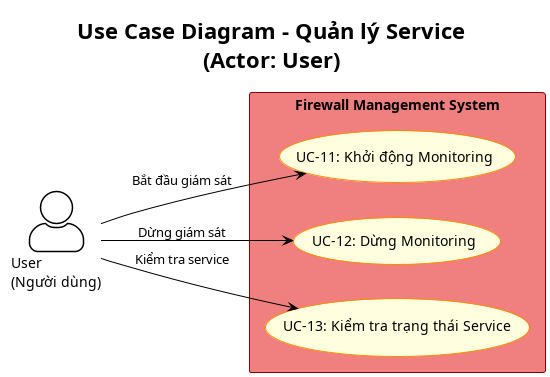

The diagram above was rendered by PlantUML. Its source (embedded in the PNG):
@startuml UseCaseUserService
!theme plain
left to right direction
skinparam actorStyle awesome
skinparam rectangle {
    BackgroundColor LightCoral
    BorderColor DarkRed
}
skinparam usecase {
    BackgroundColor LightYellow
    BorderColor DarkOrange
}

title Use Case Diagram - Quản lý Service\n(Actor: User)

actor "User\n(Người dùng)" as user

rectangle "Firewall Management System" {
    usecase "UC-11: Khởi động Monitoring" as UC11
    usecase "UC-12: Dừng Monitoring" as UC12
    usecase "UC-13: Kiểm tra trạng thái Service" as UC13
}

user --> UC11 : Bắt đầu giám sát
user --> UC12 : Dừng giám sát
user --> UC13 : Kiểm tra service

@enduml